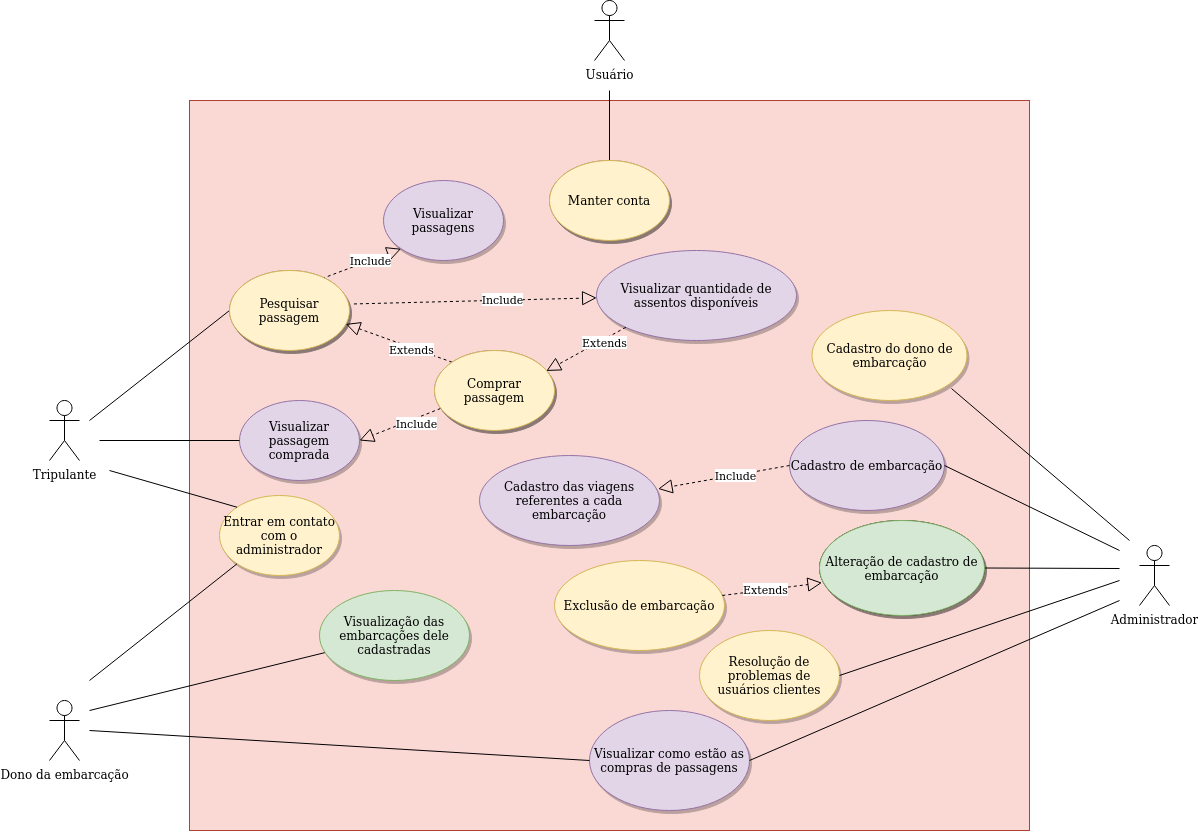

The diagram above was exported from draw.io. Its source (the exported page's mxGraphModel, read from the mxfile embedded in the PNG):
<mxGraphModel dx="801" dy="464" grid="1" gridSize="10" guides="1" tooltips="1" connect="1" arrows="1" fold="1" page="1" pageScale="1" pageWidth="827" pageHeight="1169" math="0" shadow="0">
  <root>
    <mxCell id="0" />
    <mxCell id="1" parent="0" />
    <mxCell id="qHyRQp8OhkyEezYilIDO-9" value="" style="rounded=0;whiteSpace=wrap;html=1;fillColor=#fad9d5;strokeColor=#ae4132;" parent="1" vertex="1">
      <mxGeometry x="220" y="110" width="840" height="730" as="geometry" />
    </mxCell>
    <mxCell id="qHyRQp8OhkyEezYilIDO-4" value="Dono da embarcação" style="shape=umlActor;verticalLabelPosition=bottom;verticalAlign=top;html=1;outlineConnect=0;" parent="1" vertex="1">
      <mxGeometry x="80" y="710" width="30" height="60" as="geometry" />
    </mxCell>
    <mxCell id="QoqV_ezRBkXfBRYZuzdR-2" value="Tripulante" style="shape=umlActor;verticalLabelPosition=bottom;verticalAlign=top;html=1;outlineConnect=0;" parent="1" vertex="1">
      <mxGeometry x="80" y="410" width="30" height="60" as="geometry" />
    </mxCell>
    <mxCell id="qHyRQp8OhkyEezYilIDO-5" value="Administrador" style="shape=umlActor;verticalLabelPosition=bottom;verticalAlign=top;html=1;outlineConnect=0;" parent="1" vertex="1">
      <mxGeometry x="1170" y="555" width="30" height="60" as="geometry" />
    </mxCell>
    <mxCell id="QoqV_ezRBkXfBRYZuzdR-5" value="Manter conta" style="ellipse;whiteSpace=wrap;html=1;shadow=1;fillColor=#e1d5e7;strokeColor=#9673a6;" parent="1" vertex="1">
      <mxGeometry x="580" y="170" width="120" height="80" as="geometry" />
    </mxCell>
    <mxCell id="qHyRQp8OhkyEezYilIDO-12" value="Comprar passagem" style="ellipse;whiteSpace=wrap;html=1;shadow=1;fillColor=#e1d5e7;strokeColor=#9673a6;" parent="1" vertex="1">
      <mxGeometry x="465" y="360" width="120" height="80" as="geometry" />
    </mxCell>
    <mxCell id="qHyRQp8OhkyEezYilIDO-14" value="&lt;div&gt;Visualizar passagem comprada&lt;br&gt;&lt;/div&gt;" style="ellipse;whiteSpace=wrap;html=1;shadow=1;fillColor=#e1d5e7;strokeColor=#9673a6;" parent="1" vertex="1">
      <mxGeometry x="270" y="410" width="120" height="80" as="geometry" />
    </mxCell>
    <mxCell id="qHyRQp8OhkyEezYilIDO-15" value="Pesquisar passagem" style="ellipse;whiteSpace=wrap;html=1;shadow=1;fillColor=#e1d5e7;strokeColor=#9673a6;" parent="1" vertex="1">
      <mxGeometry x="260" y="280" width="120" height="80" as="geometry" />
    </mxCell>
    <mxCell id="qHyRQp8OhkyEezYilIDO-20" value="Usuário" style="shape=umlActor;verticalLabelPosition=bottom;verticalAlign=top;html=1;outlineConnect=0;" parent="1" vertex="1">
      <mxGeometry x="625" y="10" width="30" height="60" as="geometry" />
    </mxCell>
    <mxCell id="qHyRQp8OhkyEezYilIDO-32" value="" style="endArrow=none;html=1;exitX=0.5;exitY=0;exitDx=0;exitDy=0;" parent="1" source="QoqV_ezRBkXfBRYZuzdR-5" edge="1">
      <mxGeometry width="50" height="50" relative="1" as="geometry">
        <mxPoint x="470" y="240" as="sourcePoint" />
        <mxPoint x="640" y="100" as="targetPoint" />
      </mxGeometry>
    </mxCell>
    <mxCell id="qHyRQp8OhkyEezYilIDO-37" value="" style="endArrow=none;html=1;entryX=0;entryY=0.5;entryDx=0;entryDy=0;" parent="1" target="qHyRQp8OhkyEezYilIDO-15" edge="1">
      <mxGeometry width="50" height="50" relative="1" as="geometry">
        <mxPoint x="120" y="430" as="sourcePoint" />
        <mxPoint x="450" y="460" as="targetPoint" />
      </mxGeometry>
    </mxCell>
    <mxCell id="qHyRQp8OhkyEezYilIDO-40" value="" style="endArrow=block;dashed=1;endFill=0;endSize=12;html=1;exitX=0;exitY=0;exitDx=0;exitDy=0;entryX=0.969;entryY=0.668;entryDx=0;entryDy=0;entryPerimeter=0;" parent="1" source="qHyRQp8OhkyEezYilIDO-12" target="qHyRQp8OhkyEezYilIDO-15" edge="1">
      <mxGeometry width="160" relative="1" as="geometry">
        <mxPoint x="390" y="500" as="sourcePoint" />
        <mxPoint x="550" y="500" as="targetPoint" />
      </mxGeometry>
    </mxCell>
    <mxCell id="qHyRQp8OhkyEezYilIDO-41" value="Extends" style="edgeLabel;html=1;align=center;verticalAlign=middle;resizable=0;points=[];" parent="qHyRQp8OhkyEezYilIDO-40" connectable="0" vertex="1">
      <mxGeometry x="-0.2451" y="1" relative="1" as="geometry">
        <mxPoint as="offset" />
      </mxGeometry>
    </mxCell>
    <mxCell id="qHyRQp8OhkyEezYilIDO-42" value="" style="endArrow=block;dashed=1;endFill=0;endSize=12;html=1;exitX=0.05;exitY=0.725;exitDx=0;exitDy=0;entryX=1;entryY=0.5;entryDx=0;entryDy=0;exitPerimeter=0;" parent="1" source="qHyRQp8OhkyEezYilIDO-12" target="qHyRQp8OhkyEezYilIDO-14" edge="1">
      <mxGeometry width="160" relative="1" as="geometry">
        <mxPoint x="370" y="460" as="sourcePoint" />
        <mxPoint x="530" y="460" as="targetPoint" />
      </mxGeometry>
    </mxCell>
    <mxCell id="qHyRQp8OhkyEezYilIDO-43" value="Include" style="edgeLabel;html=1;align=center;verticalAlign=middle;resizable=0;points=[];" parent="qHyRQp8OhkyEezYilIDO-42" connectable="0" vertex="1">
      <mxGeometry x="-0.3475" y="4" relative="1" as="geometry">
        <mxPoint as="offset" />
      </mxGeometry>
    </mxCell>
    <mxCell id="qHyRQp8OhkyEezYilIDO-44" value="" style="endArrow=none;html=1;exitX=0;exitY=0.5;exitDx=0;exitDy=0;" parent="1" source="qHyRQp8OhkyEezYilIDO-14" edge="1">
      <mxGeometry width="50" height="50" relative="1" as="geometry">
        <mxPoint x="340" y="470" as="sourcePoint" />
        <mxPoint x="130" y="450" as="targetPoint" />
      </mxGeometry>
    </mxCell>
    <mxCell id="qHyRQp8OhkyEezYilIDO-45" value="Visualizar como estão as compras de passagens" style="ellipse;whiteSpace=wrap;html=1;shadow=1;fillColor=#e1d5e7;strokeColor=#9673a6;" parent="1" vertex="1">
      <mxGeometry x="620" y="720" width="160" height="100" as="geometry" />
    </mxCell>
    <mxCell id="qHyRQp8OhkyEezYilIDO-46" value="" style="endArrow=none;html=1;exitX=0;exitY=0.5;exitDx=0;exitDy=0;" parent="1" source="qHyRQp8OhkyEezYilIDO-45" edge="1">
      <mxGeometry width="50" height="50" relative="1" as="geometry">
        <mxPoint x="460" y="690" as="sourcePoint" />
        <mxPoint x="120" y="740" as="targetPoint" />
      </mxGeometry>
    </mxCell>
    <mxCell id="qHyRQp8OhkyEezYilIDO-47" value="Cadastro de embarcação" style="ellipse;whiteSpace=wrap;html=1;shadow=1;fillColor=#e1d5e7;strokeColor=#9673a6;" parent="1" vertex="1">
      <mxGeometry x="820" y="430" width="155" height="90" as="geometry" />
    </mxCell>
    <mxCell id="qHyRQp8OhkyEezYilIDO-49" value="Cadastro das viagens referentes a cada embarcação" style="ellipse;whiteSpace=wrap;html=1;shadow=1;fillColor=#e1d5e7;strokeColor=#9673a6;" parent="1" vertex="1">
      <mxGeometry x="510" y="465" width="180" height="90" as="geometry" />
    </mxCell>
    <mxCell id="qHyRQp8OhkyEezYilIDO-50" value="Entrar em contato com o administrador" style="ellipse;whiteSpace=wrap;html=1;shadow=1;fillColor=#fff2cc;strokeColor=#d6b656;" parent="1" vertex="1">
      <mxGeometry x="250" y="505" width="120" height="80" as="geometry" />
    </mxCell>
    <mxCell id="qHyRQp8OhkyEezYilIDO-51" value="Visualizar quantidade de assentos disponíveis" style="ellipse;whiteSpace=wrap;html=1;shadow=1;fillColor=#e1d5e7;strokeColor=#9673a6;" parent="1" vertex="1">
      <mxGeometry x="627" y="260" width="200" height="90" as="geometry" />
    </mxCell>
    <mxCell id="qHyRQp8OhkyEezYilIDO-52" value="" style="endArrow=none;html=1;entryX=1;entryY=0.5;entryDx=0;entryDy=0;" parent="1" target="qHyRQp8OhkyEezYilIDO-45" edge="1">
      <mxGeometry width="50" height="50" relative="1" as="geometry">
        <mxPoint x="1150" y="610" as="sourcePoint" />
        <mxPoint x="690" y="560" as="targetPoint" />
      </mxGeometry>
    </mxCell>
    <mxCell id="qHyRQp8OhkyEezYilIDO-53" value="" style="endArrow=none;html=1;entryX=1;entryY=0.5;entryDx=0;entryDy=0;" parent="1" target="qHyRQp8OhkyEezYilIDO-47" edge="1">
      <mxGeometry width="50" height="50" relative="1" as="geometry">
        <mxPoint x="1150" y="560" as="sourcePoint" />
        <mxPoint x="690" y="460" as="targetPoint" />
      </mxGeometry>
    </mxCell>
    <mxCell id="qHyRQp8OhkyEezYilIDO-54" value="" style="endArrow=none;html=1;entryX=0;entryY=0;entryDx=0;entryDy=0;" parent="1" target="qHyRQp8OhkyEezYilIDO-50" edge="1">
      <mxGeometry width="50" height="50" relative="1" as="geometry">
        <mxPoint x="140" y="480" as="sourcePoint" />
        <mxPoint x="550" y="570" as="targetPoint" />
      </mxGeometry>
    </mxCell>
    <mxCell id="qHyRQp8OhkyEezYilIDO-55" value="" style="endArrow=none;html=1;exitX=0;exitY=1;exitDx=0;exitDy=0;" parent="1" source="qHyRQp8OhkyEezYilIDO-50" edge="1">
      <mxGeometry width="50" height="50" relative="1" as="geometry">
        <mxPoint x="500" y="620" as="sourcePoint" />
        <mxPoint x="120" y="690" as="targetPoint" />
      </mxGeometry>
    </mxCell>
    <mxCell id="qHyRQp8OhkyEezYilIDO-57" value="" style="endArrow=block;dashed=1;endFill=0;endSize=12;html=1;exitX=0;exitY=0.5;exitDx=0;exitDy=0;entryX=0.992;entryY=0.371;entryDx=0;entryDy=0;entryPerimeter=0;" parent="1" source="qHyRQp8OhkyEezYilIDO-47" target="qHyRQp8OhkyEezYilIDO-49" edge="1">
      <mxGeometry width="160" relative="1" as="geometry">
        <mxPoint x="450" y="590" as="sourcePoint" />
        <mxPoint x="610" y="590" as="targetPoint" />
      </mxGeometry>
    </mxCell>
    <mxCell id="qHyRQp8OhkyEezYilIDO-60" value="Include" style="edgeLabel;html=1;align=center;verticalAlign=middle;resizable=0;points=[];" parent="qHyRQp8OhkyEezYilIDO-57" connectable="0" vertex="1">
      <mxGeometry x="-0.1981" relative="1" as="geometry">
        <mxPoint x="-1" as="offset" />
      </mxGeometry>
    </mxCell>
    <mxCell id="qHyRQp8OhkyEezYilIDO-61" value="" style="endArrow=block;dashed=1;endFill=0;endSize=12;html=1;exitX=1.037;exitY=0.418;exitDx=0;exitDy=0;exitPerimeter=0;" parent="1" source="qHyRQp8OhkyEezYilIDO-15" target="qHyRQp8OhkyEezYilIDO-51" edge="1">
      <mxGeometry width="160" relative="1" as="geometry">
        <mxPoint x="420" y="490" as="sourcePoint" />
        <mxPoint x="580" y="490" as="targetPoint" />
      </mxGeometry>
    </mxCell>
    <mxCell id="qHyRQp8OhkyEezYilIDO-62" value="Include" style="edgeLabel;html=1;align=center;verticalAlign=middle;resizable=0;points=[];" parent="qHyRQp8OhkyEezYilIDO-61" connectable="0" vertex="1">
      <mxGeometry x="0.2181" y="1" relative="1" as="geometry">
        <mxPoint as="offset" />
      </mxGeometry>
    </mxCell>
    <mxCell id="qHyRQp8OhkyEezYilIDO-70" value="" style="endArrow=none;html=1;" parent="1" target="yT_UUCqbFi4aMmZZbLJH-3" edge="1">
      <mxGeometry width="50" height="50" relative="1" as="geometry">
        <mxPoint x="120" y="720" as="sourcePoint" />
        <mxPoint x="170" y="710" as="targetPoint" />
      </mxGeometry>
    </mxCell>
    <mxCell id="qHyRQp8OhkyEezYilIDO-71" value="Exclusão de embarcação" style="ellipse;whiteSpace=wrap;html=1;shadow=1;fillColor=#fff2cc;strokeColor=#d6b656;" parent="1" vertex="1">
      <mxGeometry x="585" y="570" width="170" height="90" as="geometry" />
    </mxCell>
    <mxCell id="qHyRQp8OhkyEezYilIDO-72" value="Alteração de cadastro de embarcação" style="ellipse;whiteSpace=wrap;html=1;shadow=1;sketch=0;" parent="1" vertex="1">
      <mxGeometry x="850" y="530" width="165" height="95" as="geometry" />
    </mxCell>
    <mxCell id="qHyRQp8OhkyEezYilIDO-73" value="" style="endArrow=block;dashed=1;endFill=0;endSize=12;html=1;entryX=0.015;entryY=0.655;entryDx=0;entryDy=0;entryPerimeter=0;" parent="1" source="qHyRQp8OhkyEezYilIDO-71" target="qHyRQp8OhkyEezYilIDO-72" edge="1">
      <mxGeometry width="160" relative="1" as="geometry">
        <mxPoint x="730" y="590" as="sourcePoint" />
        <mxPoint x="890" y="590" as="targetPoint" />
      </mxGeometry>
    </mxCell>
    <mxCell id="qHyRQp8OhkyEezYilIDO-74" value="Extends" style="edgeLabel;html=1;align=center;verticalAlign=middle;resizable=0;points=[];" parent="qHyRQp8OhkyEezYilIDO-73" connectable="0" vertex="1">
      <mxGeometry x="-0.1484" y="2" relative="1" as="geometry">
        <mxPoint y="1" as="offset" />
      </mxGeometry>
    </mxCell>
    <mxCell id="qHyRQp8OhkyEezYilIDO-75" value="" style="endArrow=none;html=1;entryX=1;entryY=0.5;entryDx=0;entryDy=0;" parent="1" target="qHyRQp8OhkyEezYilIDO-72" edge="1">
      <mxGeometry width="50" height="50" relative="1" as="geometry">
        <mxPoint x="1150" y="578" as="sourcePoint" />
        <mxPoint x="820" y="590" as="targetPoint" />
      </mxGeometry>
    </mxCell>
    <mxCell id="qHyRQp8OhkyEezYilIDO-76" value="Resolução de problemas de usuários clientes" style="ellipse;whiteSpace=wrap;html=1;shadow=1;sketch=0;fillColor=#fff2cc;strokeColor=#d6b656;" parent="1" vertex="1">
      <mxGeometry x="730" y="640" width="140" height="90" as="geometry" />
    </mxCell>
    <mxCell id="qHyRQp8OhkyEezYilIDO-77" value="" style="endArrow=none;html=1;exitX=1;exitY=0.5;exitDx=0;exitDy=0;" parent="1" source="qHyRQp8OhkyEezYilIDO-76" edge="1">
      <mxGeometry width="50" height="50" relative="1" as="geometry">
        <mxPoint x="740" y="590" as="sourcePoint" />
        <mxPoint x="1150" y="590" as="targetPoint" />
      </mxGeometry>
    </mxCell>
    <mxCell id="yT_UUCqbFi4aMmZZbLJH-1" value="" style="endArrow=block;dashed=1;endFill=0;endSize=12;html=1;exitX=0;exitY=1;exitDx=0;exitDy=0;entryX=0.932;entryY=0.256;entryDx=0;entryDy=0;entryPerimeter=0;" parent="1" source="qHyRQp8OhkyEezYilIDO-51" target="qHyRQp8OhkyEezYilIDO-12" edge="1">
      <mxGeometry width="160" relative="1" as="geometry">
        <mxPoint x="530" y="460" as="sourcePoint" />
        <mxPoint x="690" y="460" as="targetPoint" />
      </mxGeometry>
    </mxCell>
    <mxCell id="yT_UUCqbFi4aMmZZbLJH-2" value="Extends" style="edgeLabel;html=1;align=center;verticalAlign=middle;resizable=0;points=[];" parent="yT_UUCqbFi4aMmZZbLJH-1" vertex="1" connectable="0">
      <mxGeometry x="-0.4434" y="3" relative="1" as="geometry">
        <mxPoint x="-1" as="offset" />
      </mxGeometry>
    </mxCell>
    <mxCell id="yT_UUCqbFi4aMmZZbLJH-3" value="Visualização das embarcações dele cadastradas" style="ellipse;whiteSpace=wrap;html=1;shadow=1;fillColor=#d5e8d4;strokeColor=#82b366;" parent="1" vertex="1">
      <mxGeometry x="350" y="600" width="150" height="90" as="geometry" />
    </mxCell>
    <mxCell id="RH9dkdcdtziZhScwuWGi-2" value="Cadastro do dono de embarcação" style="ellipse;whiteSpace=wrap;html=1;shadow=1;fillColor=#fff2cc;strokeColor=#d6b656;" parent="1" vertex="1">
      <mxGeometry x="842.5" y="320" width="155" height="90" as="geometry" />
    </mxCell>
    <mxCell id="RH9dkdcdtziZhScwuWGi-3" value="" style="endArrow=none;html=1;exitX=0.9;exitY=0.867;exitDx=0;exitDy=0;exitPerimeter=0;" parent="1" source="RH9dkdcdtziZhScwuWGi-2" edge="1">
      <mxGeometry width="50" height="50" relative="1" as="geometry">
        <mxPoint x="820" y="440" as="sourcePoint" />
        <mxPoint x="1160" y="550" as="targetPoint" />
      </mxGeometry>
    </mxCell>
    <mxCell id="eWIojePpqevJ1G_44Vlt-1" value="Visualizar passagens" style="ellipse;whiteSpace=wrap;html=1;shadow=1;fillColor=#e1d5e7;strokeColor=#9673a6;" parent="1" vertex="1">
      <mxGeometry x="414" y="190" width="120" height="80" as="geometry" />
    </mxCell>
    <mxCell id="eWIojePpqevJ1G_44Vlt-2" value="" style="endArrow=block;dashed=1;endFill=0;endSize=12;html=1;exitX=0.772;exitY=0.1;exitDx=0;exitDy=0;exitPerimeter=0;entryX=0;entryY=1;entryDx=0;entryDy=0;" parent="1" source="qHyRQp8OhkyEezYilIDO-15" target="eWIojePpqevJ1G_44Vlt-1" edge="1">
      <mxGeometry width="160" relative="1" as="geometry">
        <mxPoint x="394.44000000000005" y="323.44000000000005" as="sourcePoint" />
        <mxPoint x="637.1458513278706" y="317.42954133022215" as="targetPoint" />
      </mxGeometry>
    </mxCell>
    <mxCell id="eWIojePpqevJ1G_44Vlt-3" value="Include" style="edgeLabel;html=1;align=center;verticalAlign=middle;resizable=0;points=[];" parent="eWIojePpqevJ1G_44Vlt-2" connectable="0" vertex="1">
      <mxGeometry x="0.2181" y="1" relative="1" as="geometry">
        <mxPoint as="offset" />
      </mxGeometry>
    </mxCell>
    <mxCell id="eWIojePpqevJ1G_44Vlt-4" value="Alteração de cadastro de embarcação" style="ellipse;whiteSpace=wrap;html=1;shadow=1;sketch=0;fillColor=#d5e8d4;strokeColor=#82b366;" parent="1" vertex="1">
      <mxGeometry x="850" y="530" width="165" height="95" as="geometry" />
    </mxCell>
    <mxCell id="eWIojePpqevJ1G_44Vlt-17" value="Pesquisar passagem" style="ellipse;whiteSpace=wrap;html=1;shadow=1;fillColor=#fff2cc;strokeColor=#d6b656;" parent="1" vertex="1">
      <mxGeometry x="260" y="280" width="120" height="80" as="geometry" />
    </mxCell>
    <mxCell id="eWIojePpqevJ1G_44Vlt-18" value="Manter conta" style="ellipse;whiteSpace=wrap;html=1;shadow=1;fillColor=#fff2cc;strokeColor=#d6b656;" parent="1" vertex="1">
      <mxGeometry x="580" y="170" width="120" height="80" as="geometry" />
    </mxCell>
    <mxCell id="eWIojePpqevJ1G_44Vlt-19" value="Comprar passagem" style="ellipse;whiteSpace=wrap;html=1;shadow=1;fillColor=#fff2cc;strokeColor=#d6b656;" parent="1" vertex="1">
      <mxGeometry x="465" y="360" width="120" height="80" as="geometry" />
    </mxCell>
  </root>
</mxGraphModel>